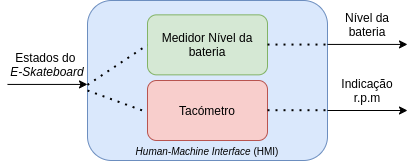

The diagram above was exported from draw.io. Its source (the exported page's mxGraphModel, read from the mxfile embedded in the PNG):
<mxGraphModel dx="1102" dy="822" grid="1" gridSize="10" guides="1" tooltips="1" connect="1" arrows="1" fold="1" page="1" pageScale="1" pageWidth="850" pageHeight="1100" math="0" shadow="0">
  <root>
    <mxCell id="0" />
    <mxCell id="1" parent="0" />
    <mxCell id="IkJhx8HQ5YWTofmw1zRR-1" value="" style="rounded=1;whiteSpace=wrap;html=1;fillColor=#dae8fc;strokeColor=#6c8ebf;" parent="1" vertex="1">
      <mxGeometry x="200" y="70" width="240" height="160" as="geometry" />
    </mxCell>
    <mxCell id="IkJhx8HQ5YWTofmw1zRR-2" value="" style="endArrow=classic;html=1;" parent="1" edge="1">
      <mxGeometry width="50" height="50" relative="1" as="geometry">
        <mxPoint x="120" y="153.93" as="sourcePoint" />
        <mxPoint x="200" y="153.93" as="targetPoint" />
      </mxGeometry>
    </mxCell>
    <mxCell id="IkJhx8HQ5YWTofmw1zRR-3" value="Estados do &lt;br&gt;&lt;i&gt;E-Skateboard&lt;/i&gt;" style="text;html=1;strokeColor=none;fillColor=none;align=center;verticalAlign=middle;whiteSpace=wrap;rounded=0;" parent="1" vertex="1">
      <mxGeometry x="120" y="124.35" width="80" height="20" as="geometry" />
    </mxCell>
    <mxCell id="IkJhx8HQ5YWTofmw1zRR-4" value="" style="endArrow=classic;html=1;" parent="1" edge="1">
      <mxGeometry width="50" height="50" relative="1" as="geometry">
        <mxPoint x="440" y="113.92999999999999" as="sourcePoint" />
        <mxPoint x="520" y="113.92999999999999" as="targetPoint" />
      </mxGeometry>
    </mxCell>
    <mxCell id="IkJhx8HQ5YWTofmw1zRR-5" value="Nível da bateria" style="text;html=1;strokeColor=none;fillColor=none;align=center;verticalAlign=middle;whiteSpace=wrap;rounded=0;" parent="1" vertex="1">
      <mxGeometry x="440" y="84.35000000000001" width="80" height="20" as="geometry" />
    </mxCell>
    <mxCell id="IkJhx8HQ5YWTofmw1zRR-6" value="" style="endArrow=classic;html=1;" parent="1" edge="1">
      <mxGeometry width="50" height="50" relative="1" as="geometry">
        <mxPoint x="440" y="180" as="sourcePoint" />
        <mxPoint x="520" y="180" as="targetPoint" />
      </mxGeometry>
    </mxCell>
    <mxCell id="IkJhx8HQ5YWTofmw1zRR-8" value="Indicação r.p.m" style="text;html=1;strokeColor=none;fillColor=none;align=center;verticalAlign=middle;whiteSpace=wrap;rounded=0;" parent="1" vertex="1">
      <mxGeometry x="440" y="150" width="80" height="20" as="geometry" />
    </mxCell>
    <mxCell id="7URVhii5Rg6IOt7qUOr6-1" value="&lt;font style=&quot;font-size: 10px&quot;&gt;&lt;i&gt;Human-Machine Interface&amp;nbsp;&lt;/i&gt;(HMI)&lt;/font&gt;" style="text;html=1;strokeColor=none;fillColor=none;align=center;verticalAlign=middle;whiteSpace=wrap;rounded=0;" parent="1" vertex="1">
      <mxGeometry x="230" y="210" width="180" height="20" as="geometry" />
    </mxCell>
    <mxCell id="7URVhii5Rg6IOt7qUOr6-2" value="Medidor Nível da bateria" style="rounded=1;whiteSpace=wrap;html=1;fillColor=#d5e8d4;strokeColor=#82b366;" parent="1" vertex="1">
      <mxGeometry x="260" y="84.35" width="120" height="60" as="geometry" />
    </mxCell>
    <mxCell id="7URVhii5Rg6IOt7qUOr6-3" value="Tacómetro" style="rounded=1;whiteSpace=wrap;html=1;fillColor=#f8cecc;strokeColor=#b85450;" parent="1" vertex="1">
      <mxGeometry x="260" y="150" width="120" height="60" as="geometry" />
    </mxCell>
    <mxCell id="7URVhii5Rg6IOt7qUOr6-4" value="" style="endArrow=none;dashed=1;html=1;dashPattern=1 3;strokeWidth=2;" parent="1" edge="1">
      <mxGeometry width="50" height="50" relative="1" as="geometry">
        <mxPoint x="200" y="154.35" as="sourcePoint" />
        <mxPoint x="260" y="114.35" as="targetPoint" />
      </mxGeometry>
    </mxCell>
    <mxCell id="7URVhii5Rg6IOt7qUOr6-5" value="" style="endArrow=none;dashed=1;html=1;dashPattern=1 3;strokeWidth=2;" parent="1" edge="1">
      <mxGeometry width="50" height="50" relative="1" as="geometry">
        <mxPoint x="200" y="160" as="sourcePoint" />
        <mxPoint x="255" y="180" as="targetPoint" />
      </mxGeometry>
    </mxCell>
    <mxCell id="7URVhii5Rg6IOt7qUOr6-6" value="" style="endArrow=none;dashed=1;html=1;dashPattern=1 3;strokeWidth=2;" parent="1" edge="1">
      <mxGeometry width="50" height="50" relative="1" as="geometry">
        <mxPoint x="380" y="179.70999999999998" as="sourcePoint" />
        <mxPoint x="440" y="179.70999999999998" as="targetPoint" />
      </mxGeometry>
    </mxCell>
    <mxCell id="7URVhii5Rg6IOt7qUOr6-7" value="" style="endArrow=none;dashed=1;html=1;dashPattern=1 3;strokeWidth=2;" parent="1" edge="1">
      <mxGeometry width="50" height="50" relative="1" as="geometry">
        <mxPoint x="380" y="114.06000000000003" as="sourcePoint" />
        <mxPoint x="440" y="114.06000000000003" as="targetPoint" />
      </mxGeometry>
    </mxCell>
  </root>
</mxGraphModel>